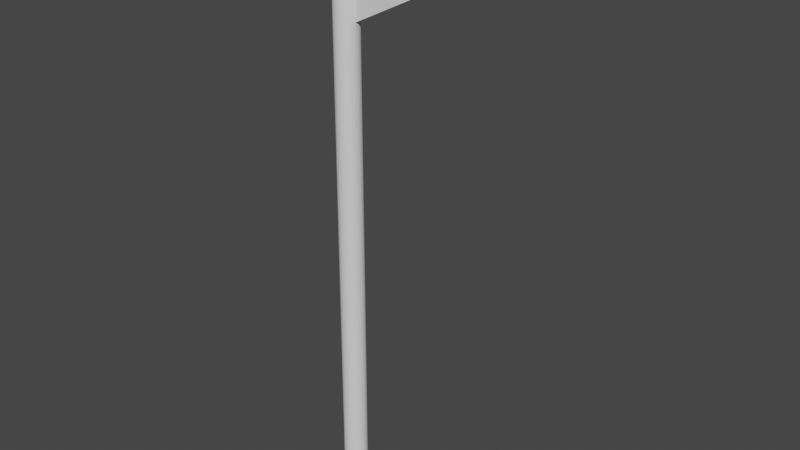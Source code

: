 # Source: flag.blend  (saved by Blender 2.91.10; exported with 4.5.12 LTS)
import bpy
from mathutils import Matrix  # noqa: F401  (used for matrix-valued properties, if any)

bpy.ops.wm.read_factory_settings(use_empty=True)
scene = bpy.context.scene
scene.name = 'Scene'

# ---- collections
col_collection = bpy.data.collections.new('Collection'); scene.collection.children.link(col_collection)

# ---- world
world_world = bpy.data.worlds.new('World'); scene.world = world_world
world_world.use_nodes = True; world_world.node_tree.nodes.clear()
_N = world_world.node_tree.nodes; _L = world_world.node_tree.links
n0 = _N.new('ShaderNodeOutputWorld'); n0.name = 'World Output'; n0.location = (300, 300)
n1 = _N.new('ShaderNodeBackground'); n1.name = 'Background'; n1.location = (10, 300)
n1.inputs[0].default_value = (0.05088, 0.05088, 0.05088, 1.0)
_L.new(n1.outputs[0], n0.inputs[0])
n0.is_active_output = True
world_world.color = (0.05088, 0.05088, 0.05088)
world_world.use_sun_shadow = False
world_world.sun_shadow_jitter_overblur = 0.0

# ---- meshes
me_cylinder = bpy.data.meshes.new('Cylinder')
me_cylinder.from_pydata([(0.0, 1.0, -1.0), (0.0, 1.0, 1.0), (0.1951, 0.9808, -1.0), (0.1951, 0.9808, 1.0), (0.3827, 0.9239, -1.0), (0.3827, 0.9239, 1.0), (0.5556, 0.8315, -1.0), (0.5556, 0.8315, 1.0), (0.7071, 0.7071, -1.0), (0.7071, 0.7071, 1.0), (0.8315, 0.5556, -1.0), (0.8315, 0.5556, 1.0), (0.9239, 0.3827, -1.0), (0.9239, 0.3827, 1.0), (0.9808, 0.1951, -1.0), (0.9808, 0.1951, 1.0), (1.0, 7.55e-08, -1.0), (1.0, 7.55e-08, 1.0), (0.9808, -0.1951, -1.0), (0.9808, -0.1951, 1.0), (0.9239, -0.3827, -1.0), (0.9239, -0.3827, 1.0), (0.8315, -0.5556, -1.0), (0.8315, -0.5556, 1.0), (0.7071, -0.7071, -1.0), (0.7071, -0.7071, 1.0), (0.5556, -0.8315, -1.0), (0.5556, -0.8315, 1.0), (0.3827, -0.9239, -1.0), (0.3827, -0.9239, 1.0), (0.1951, -0.9808, -1.0), (0.1951, -0.9808, 1.0), (-3.258e-07, -1.0, -1.0), (-3.258e-07, -1.0, 1.0), (-0.1951, -0.9808, -1.0), (-0.1951, -0.9808, 1.0), (-0.3827, -0.9239, -1.0), (-0.3827, -0.9239, 1.0), (-0.5556, -0.8315, -1.0), (-0.5556, -0.8315, 1.0), (-0.7071, -0.7071, -1.0), (-0.7071, -0.7071, 1.0), (-0.8315, -0.5556, -1.0), (-0.8315, -0.5556, 1.0), (-0.9239, -0.3827, -1.0), (-0.9239, -0.3827, 1.0), (-0.9808, -0.1951, -1.0), (-0.9808, -0.1951, 1.0), (-1.0, 9.656e-07, -1.0), (-1.0, 9.656e-07, 1.0), (-0.9808, 0.1951, -1.0), (-0.9808, 0.1951, 1.0), (-0.9239, 0.3827, -1.0), (-0.9239, 0.3827, 1.0), (-0.8315, 0.5556, -1.0), (-0.8315, 0.5556, 1.0), (-0.7071, 0.7071, -1.0), (-0.7071, 0.7071, 1.0), (-0.5556, 0.8315, -1.0), (-0.5556, 0.8315, 1.0), (-0.3827, 0.9239, -1.0), (-0.3827, 0.9239, 1.0), (-0.1951, 0.9808, -1.0), (-0.1951, 0.9808, 1.0)], [], [(0, 1, 3, 2), (2, 3, 5, 4), (4, 5, 7, 6), (6, 7, 9, 8), (8, 9, 11, 10), (10, 11, 13, 12), (12, 13, 15, 14), (14, 15, 17, 16), (16, 17, 19, 18), (18, 19, 21, 20), (20, 21, 23, 22), (22, 23, 25, 24), (24, 25, 27, 26), (26, 27, 29, 28), (28, 29, 31, 30), (30, 31, 33, 32), (32, 33, 35, 34), (34, 35, 37, 36), (36, 37, 39, 38), (38, 39, 41, 40), (40, 41, 43, 42), (42, 43, 45, 44), (44, 45, 47, 46), (46, 47, 49, 48), (48, 49, 51, 50), (50, 51, 53, 52), (52, 53, 55, 54), (54, 55, 57, 56), (56, 57, 59, 58), (58, 59, 61, 60), (3, 1, 63, 61, 59, 57, 55, 53, 51, 49, 47, 45, 43, 41, 39, 37, 35, 33, 31, 29, 27, 25, 23, 21, 19, 17, 15, 13, 11, 9, 7, 5), (60, 61, 63, 62), (62, 63, 1, 0), (0, 2, 4, 6, 8, 10, 12, 14, 16, 18, 20, 22, 24, 26, 28, 30, 32, 34, 36, 38, 40, 42, 44, 46, 48, 50, 52, 54, 56, 58, 60, 62)])
_uv = me_cylinder.uv_layers.new(name='UVMap')
_uv.uv.foreach_set('vector', [1.0, 0.5, 1.0, 1.0, 0.9688, 1.0, 0.9688, 0.5, 0.9688, 0.5, 0.9688, 1.0, 0.9375, 1.0, 0.9375, 0.5, 0.9375, 0.5, 0.9375, 1.0, 0.9062, 1.0, 0.9062, 0.5, 0.9062, 0.5, 0.9062, 1.0, 0.875, 1.0, 0.875, 0.5, 0.875, 0.5, 0.875, 1.0, 0.8438, 1.0, 0.8438, 0.5, 0.8438, 0.5, 0.8438, 1.0, 0.8125, 1.0, 0.8125, 0.5, 0.8125, 0.5, 0.8125, 1.0, 0.7812, 1.0, 0.7812, 0.5, 0.7812, 0.5, 0.7812, 1.0, 0.75, 1.0, 0.75, 0.5, 0.75, 0.5, 0.75, 1.0, 0.7188, 1.0, 0.7188, 0.5, 0.7188, 0.5, 0.7188, 1.0, 0.6875, 1.0, 0.6875, 0.5, 0.6875, 0.5, 0.6875, 1.0, 0.6562, 1.0, 0.6562, 0.5, 0.6562, 0.5, 0.6562, 1.0, 0.625, 1.0, 0.625, 0.5, 0.625, 0.5, 0.625, 1.0, 0.5938, 1.0, 0.5938, 0.5, 0.5938, 0.5, 0.5938, 1.0, 0.5625, 1.0, 0.5625, 0.5, 0.5625, 0.5, 0.5625, 1.0, 0.5312, 1.0, 0.5312, 0.5, 0.5312, 0.5, 0.5312, 1.0, 0.5, 1.0, 0.5, 0.5, 0.5, 0.5, 0.5, 1.0, 0.4688, 1.0, 0.4688, 0.5, 0.4688, 0.5, 0.4688, 1.0, 0.4375, 1.0, 0.4375, 0.5, 0.4375, 0.5, 0.4375, 1.0, 0.4062, 1.0, 0.4062, 0.5, 0.4062, 0.5, 0.4062, 1.0, 0.375, 1.0, 0.375, 0.5, 0.375, 0.5, 0.375, 1.0, 0.3438, 1.0, 0.3438, 0.5, 0.3438, 0.5, 0.3438, 1.0, 0.3125, 1.0, 0.3125, 0.5, 0.3125, 0.5, 0.3125, 1.0, 0.2812, 1.0, 0.2812, 0.5, 0.2812, 0.5, 0.2812, 1.0, 0.25, 1.0, 0.25, 0.5, 0.25, 0.5, 0.25, 1.0, 0.2188, 1.0, 0.2188, 0.5, 0.2188, 0.5, 0.2188, 1.0, 0.1875, 1.0, 0.1875, 0.5, 0.1875, 0.5, 0.1875, 1.0, 0.1562, 1.0, 0.1562, 0.5, 0.1562, 0.5, 0.1562, 1.0, 0.125, 1.0, 0.125, 0.5, 0.125, 0.5, 0.125, 1.0, 0.09375, 1.0, 0.09375, 0.5, 0.09375, 0.5, 0.09375, 1.0, 0.0625, 1.0, 0.0625, 0.5, 0.2968, 0.4854, 0.25, 0.49, 0.2032, 0.4854, 0.1582, 0.4717, 0.1167, 0.4496, 0.08029, 0.4197, 0.05045, 0.3833, 0.02827, 0.3418, 0.01461, 0.2968, 0.01, 0.25, 0.01461, 0.2032, 0.02827, 0.1582, 0.05045, 0.1167, 0.08029, 0.08029, 0.1167, 0.05045, 0.1582, 0.02827, 0.2032, 0.01461, 0.25, 0.01, 0.2968, 0.01461, 0.3418, 0.02827, 0.3833, 0.05045, 0.4197, 0.08029, 0.4496, 0.1167, 0.4717, 0.1582, 0.4854, 0.2032, 0.49, 0.25, 0.4854, 0.2968, 0.4717, 0.3418, 0.4496, 0.3833, 0.4197, 0.4197, 0.3833, 0.4496, 0.3418, 0.4717, 0.0625, 0.5, 0.0625, 1.0, 0.03125, 1.0, 0.03125, 0.5, 0.03125, 0.5, 0.03125, 1.0, 0.0, 1.0, 0.0, 0.5, 0.75, 0.49, 0.7968, 0.4854, 0.8418, 0.4717, 0.8833, 0.4496, 0.9197, 0.4197, 0.9496, 0.3833, 0.9717, 0.3418, 0.9854, 0.2968, 0.99, 0.25, 0.9854, 0.2032, 0.9717, 0.1582, 0.9496, 0.1167, 0.9197, 0.08029, 0.8833, 0.05045, 0.8418, 0.02827, 0.7968, 0.01461, 0.75, 0.01, 0.7032, 0.01461, 0.6582, 0.02827, 0.6167, 0.05045, 0.5803, 0.08029, 0.5504, 0.1167, 0.5283, 0.1582, 0.5146, 0.2032, 0.51, 0.25, 0.5146, 0.2968, 0.5283, 0.3418, 0.5504, 0.3833, 0.5803, 0.4197, 0.6167, 0.4496, 0.6582, 0.4717, 0.7032, 0.4854])
me_cylinder.use_remesh_fix_poles = True
me_cylinder.use_remesh_preserve_attributes = False
me_cylinder.use_mirror_vertex_groups = False
me_cylinder.update()
me_cube_001 = bpy.data.meshes.new('Cube.001')
me_cube_001.from_pydata([(-1.0, -1.0, -1.0), (-1.0, -1.0, 1.0), (-1.0, 1.0, -1.0), (-1.0, 1.0, 1.0), (1.0, -1.0, 0.007515), (1.0, -1.0, -0.0075), (1.0, 1.0, 0.007515), (1.0, 1.0, -0.0075)], [], [(0, 1, 3, 2), (2, 3, 7, 6), (6, 7, 5, 4), (4, 5, 1, 0), (2, 6, 4, 0), (7, 3, 1, 5)])
_uv = me_cube_001.uv_layers.new(name='UVMap')
_uv.uv.foreach_set('vector', [0.375, 0.0, 0.625, 0.0, 0.625, 0.25, 0.375, 0.25, 0.375, 0.25, 0.625, 0.25, 0.625, 0.5, 0.375, 0.5, 0.375, 0.5, 0.625, 0.5, 0.625, 0.75, 0.375, 0.75, 0.375, 0.75, 0.625, 0.75, 0.625, 1.0, 0.375, 1.0, 0.125, 0.5, 0.375, 0.5, 0.375, 0.75, 0.125, 0.75, 0.625, 0.5, 0.875, 0.5, 0.875, 0.75, 0.625, 0.75])
me_cube_001.use_remesh_fix_poles = True
me_cube_001.use_remesh_preserve_attributes = False
me_cube_001.use_mirror_vertex_groups = False
me_cube_001.update()

# ---- objects
ob_cylinder = bpy.data.objects.new('Cylinder', me_cylinder)
ob_cube = bpy.data.objects.new('Cube', me_cube_001)

# ---- transforms, parenting, visibility, modifiers, constraints
ob_cylinder.location = (0.0, 0.0, 1.0)
ob_cylinder.scale = (0.04071, 0.04071, 1.0)
ob_cylinder.lineart.crease_threshold = 0.0
ob_cube.location = (0.2369, -3.725e-09, 1.796)
ob_cube.scale = (0.2017, 0.007616, 0.2017)
ob_cube.lineart.crease_threshold = 0.0

# ---- collection membership
col_collection.objects.link(ob_cylinder)
col_collection.objects.link(ob_cube)

# ---- scene / render settings (as saved in the file)
scene.frame_start = 1; scene.frame_end = 250; scene.frame_set(1)
scene.render.engine = 'BLENDER_EEVEE_NEXT'
scene.cycles.use_denoising = False
scene.cycles.samples = 128
scene.cycles.sampling_pattern = 'TABULATED_SOBOL'
scene.cycles.use_adaptive_sampling = False
scene.cycles.use_light_tree = False
scene.view_settings.view_transform = 'Filmic'
bpy.context.view_layer.update()

# ---- added for rendering (the .blend has no active camera and no usable light): camera, sun
cam_auto = bpy.data.cameras.new('AutoCamera')
cam_auto.lens = 50.0
cam_auto.sensor_width = 36.0
cam_auto.clip_end = 1000.0
ob_auto_camera = bpy.data.objects.new('AutoCamera', cam_auto)
scene.collection.objects.link(ob_auto_camera)
ob_auto_camera.location = (2.10327, -2.2852, 2.52347)
ob_auto_camera.rotation_euler = (1.09748, -7.21219e-08, 0.694738)
scene.camera = ob_auto_camera
light_auto_sun = bpy.data.lights.new('AutoSun', 'SUN')
light_auto_sun.energy = 3.0
light_auto_sun.angle = 0.0523599
ob_auto_sun = bpy.data.objects.new('AutoSun', light_auto_sun)
scene.collection.objects.link(ob_auto_sun)
ob_auto_sun.rotation_euler = (0.872665, 0.174533, 0.523599)
bpy.context.view_layer.update()
